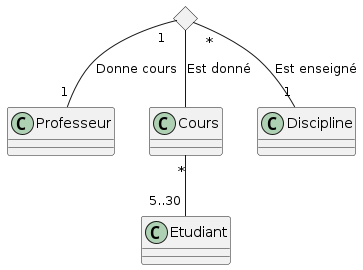

The diagram above was rendered by PlantUML. Its source (embedded in the PNG):
@startuml

class Professeur
class Etudiant
class Cours
class Discipline

<> diamond

diamond "1" -- "1" Professeur : Donne cours
diamond "*" -- "1" Discipline : Est enseigné
diamond  -- Cours : Est donné

Cours "*" -- "5..30" Etudiant

@enduml